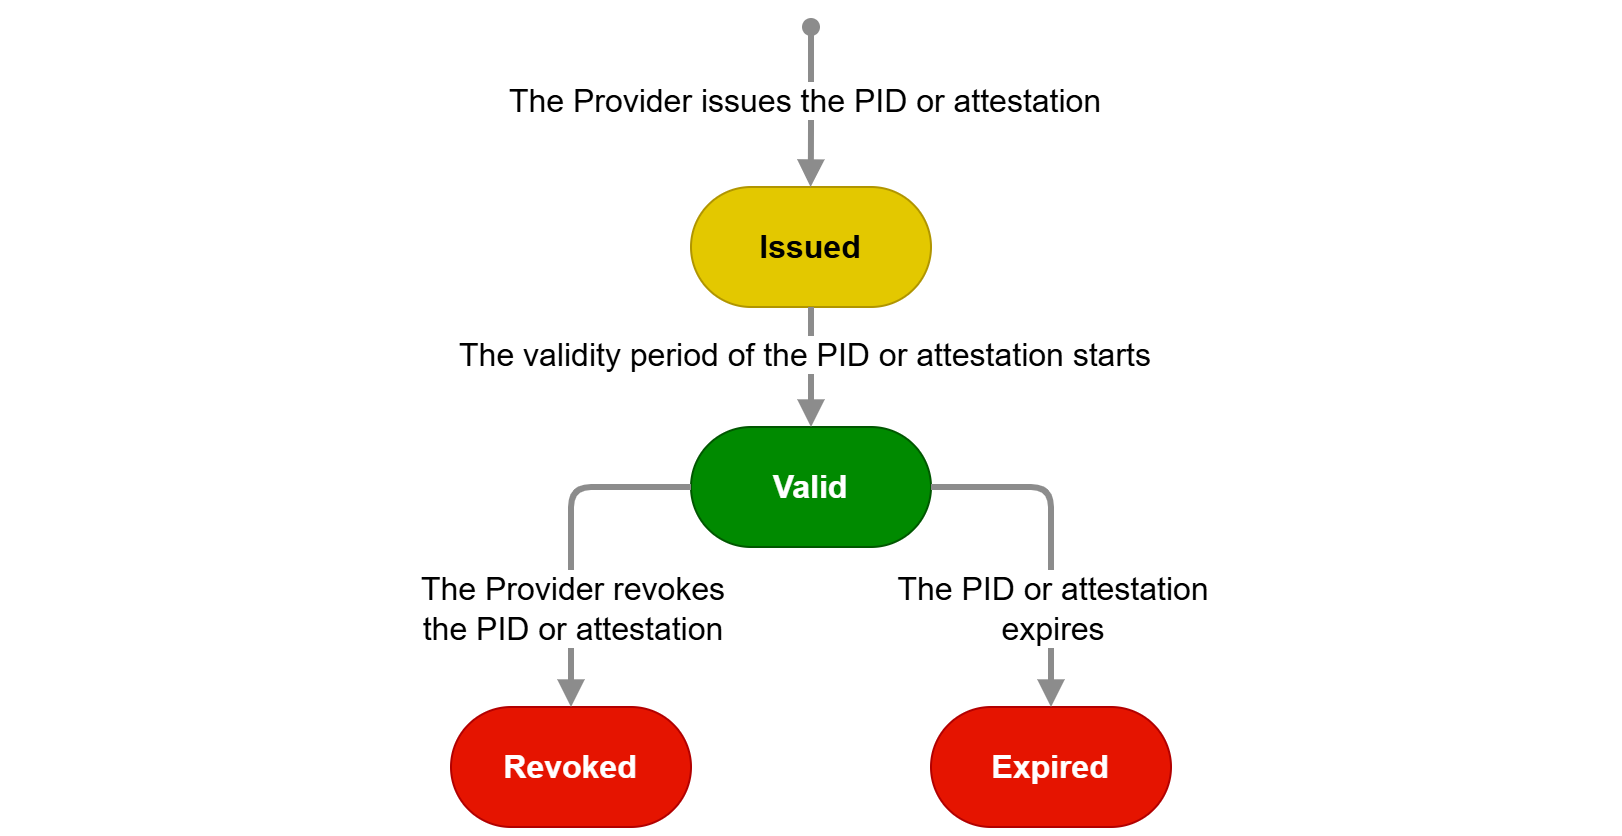

The diagram above was exported from draw.io. Its source (the exported page's mxGraphModel, read from the mxfile embedded in the PNG):
<mxGraphModel dx="1988" dy="653" grid="1" gridSize="10" guides="1" tooltips="1" connect="1" arrows="1" fold="1" page="1" pageScale="1" pageWidth="850" pageHeight="1100" math="0" shadow="0">
  <root>
    <mxCell id="0" />
    <mxCell id="1" parent="0" />
    <mxCell id="xPVAkh8Ksko-M2C2wA4D-1" parent="1" style="rounded=1;whiteSpace=wrap;html=1;arcSize=50;fontFamily=Helvetica;fillColor=#e3c800;fontColor=#000000;strokeColor=#B09500;fontStyle=1;fontSize=16;" value="Issued" vertex="1">
      <mxGeometry height="60" width="120" x="320" y="120" as="geometry" />
    </mxCell>
    <mxCell id="xPVAkh8Ksko-M2C2wA4D-2" parent="1" style="rounded=1;whiteSpace=wrap;html=1;arcSize=50;fillColor=#008a00;fontColor=#ffffff;strokeColor=#005700;fontStyle=1;fontSize=16;" value="Valid" vertex="1">
      <mxGeometry height="60" width="120" x="320" y="240" as="geometry" />
    </mxCell>
    <mxCell id="xPVAkh8Ksko-M2C2wA4D-3" parent="1" style="rounded=1;whiteSpace=wrap;html=1;arcSize=50;fontFamily=Helvetica;fillColor=#e51400;fontColor=#ffffff;strokeColor=#B20000;fontStyle=1;fontSize=16;" value="Expired" vertex="1">
      <mxGeometry height="60" width="120" x="440" y="380" as="geometry" />
    </mxCell>
    <mxCell id="xPVAkh8Ksko-M2C2wA4D-4" parent="1" style="rounded=1;whiteSpace=wrap;html=1;arcSize=50;fontFamily=Helvetica;fillColor=#e51400;fontColor=#ffffff;strokeColor=#B20000;fontStyle=1;fontSize=16;" value="Revoked" vertex="1">
      <mxGeometry height="60" width="120" x="200" y="380" as="geometry" />
    </mxCell>
    <mxCell id="xPVAkh8Ksko-M2C2wA4D-5" edge="1" parent="1" source="xPVAkh8Ksko-M2C2wA4D-2" style="endArrow=block;html=1;rounded=1;strokeWidth=3;endFill=1;strokeColor=light-dark(#8c8c8c, #ededed);entryX=0.5;entryY=0;entryDx=0;entryDy=0;edgeStyle=orthogonalEdgeStyle;exitX=0;exitY=0.5;exitDx=0;exitDy=0;startArrow=none;startFill=0;" target="xPVAkh8Ksko-M2C2wA4D-4" value="">
      <mxGeometry height="50" relative="1" width="50" as="geometry">
        <Array as="points">
          <mxPoint x="260" y="270" />
        </Array>
        <mxPoint x="190" y="270" as="sourcePoint" />
        <mxPoint x="240" y="220" as="targetPoint" />
      </mxGeometry>
    </mxCell>
    <mxCell id="xPVAkh8Ksko-M2C2wA4D-6" connectable="0" parent="xPVAkh8Ksko-M2C2wA4D-5" style="edgeLabel;html=1;align=center;verticalAlign=middle;resizable=0;points=[];fontSize=16;fontStyle=0" value="The Provider revokes&lt;div&gt;the PID or attestation&lt;/div&gt;" vertex="1">
      <mxGeometry relative="1" x="0.2625" y="-2" as="geometry">
        <mxPoint x="2" y="13" as="offset" />
      </mxGeometry>
    </mxCell>
    <mxCell id="xPVAkh8Ksko-M2C2wA4D-9" edge="1" parent="1" source="xPVAkh8Ksko-M2C2wA4D-2" style="endArrow=block;html=1;rounded=1;strokeWidth=3;endFill=1;strokeColor=light-dark(#8c8c8c, #ededed);entryX=0.5;entryY=0;entryDx=0;entryDy=0;edgeStyle=orthogonalEdgeStyle;exitX=1;exitY=0.5;exitDx=0;exitDy=0;startArrow=none;startFill=0;" target="xPVAkh8Ksko-M2C2wA4D-3" value="">
      <mxGeometry height="50" relative="1" width="50" as="geometry">
        <Array as="points">
          <mxPoint x="500" y="270" />
        </Array>
        <mxPoint x="420" y="290" as="sourcePoint" />
        <mxPoint x="300" y="410" as="targetPoint" />
      </mxGeometry>
    </mxCell>
    <mxCell id="xPVAkh8Ksko-M2C2wA4D-10" connectable="0" parent="xPVAkh8Ksko-M2C2wA4D-9" style="edgeLabel;html=1;align=center;verticalAlign=middle;resizable=0;points=[];fontSize=16;fontStyle=0" value="The PID or attestation&lt;div&gt;expires&lt;/div&gt;" vertex="1">
      <mxGeometry relative="1" x="0.2625" y="-2" as="geometry">
        <mxPoint x="2" y="13" as="offset" />
      </mxGeometry>
    </mxCell>
    <mxCell id="xPVAkh8Ksko-M2C2wA4D-13" edge="1" parent="1" source="xPVAkh8Ksko-M2C2wA4D-1" style="endArrow=block;html=1;rounded=1;strokeWidth=3;endFill=1;strokeColor=light-dark(#8c8c8c, #ededed);edgeStyle=orthogonalEdgeStyle;exitX=0.5;exitY=1;exitDx=0;exitDy=0;entryX=0.5;entryY=0;entryDx=0;entryDy=0;startArrow=none;startFill=0;" target="xPVAkh8Ksko-M2C2wA4D-2" value="">
      <mxGeometry height="50" relative="1" width="50" as="geometry">
        <Array as="points">
          <mxPoint x="380" y="220" />
          <mxPoint x="380" y="220" />
        </Array>
        <mxPoint x="780" y="460" as="sourcePoint" />
        <mxPoint x="720" y="370" as="targetPoint" />
      </mxGeometry>
    </mxCell>
    <mxCell id="xPVAkh8Ksko-M2C2wA4D-14" connectable="0" parent="xPVAkh8Ksko-M2C2wA4D-13" style="edgeLabel;html=1;align=center;verticalAlign=middle;resizable=0;points=[];fontSize=16;fontStyle=0" value="The validity period of the PID or attestation starts" vertex="1">
      <mxGeometry relative="1" x="0.2625" y="-2" as="geometry">
        <mxPoint x="-2" y="-15" as="offset" />
      </mxGeometry>
    </mxCell>
    <mxCell id="xPVAkh8Ksko-M2C2wA4D-15" edge="1" parent="1" style="endArrow=block;html=1;rounded=1;strokeWidth=3;endFill=1;strokeColor=light-dark(#8c8c8c, #ededed);edgeStyle=orthogonalEdgeStyle;entryX=0.5;entryY=0;entryDx=0;entryDy=0;startArrow=oval;startFill=1;" value="">
      <mxGeometry height="50" relative="1" width="50" as="geometry">
        <Array as="points">
          <mxPoint x="379.8" y="100" />
          <mxPoint x="379.8" y="100" />
        </Array>
        <mxPoint x="380" y="40" as="sourcePoint" />
        <mxPoint x="379.8" y="120" as="targetPoint" />
      </mxGeometry>
    </mxCell>
    <mxCell id="xPVAkh8Ksko-M2C2wA4D-16" connectable="0" parent="xPVAkh8Ksko-M2C2wA4D-15" style="edgeLabel;html=1;align=center;verticalAlign=middle;resizable=0;points=[];fontSize=16;fontStyle=0" value="The Provider issues the PID or attestation" vertex="1">
      <mxGeometry relative="1" x="0.2625" y="-2" as="geometry">
        <mxPoint x="-2" y="-15" as="offset" />
      </mxGeometry>
    </mxCell>
    <mxCell id="C_ofGilSfBxzlkVD2H6V-1" edge="1" parent="1" style="endArrow=none;dashed=1;html=1;dashPattern=1 3;strokeWidth=2;rounded=0;strokeColor=light-dark(#ffffff, #ededed);" value="">
      <mxGeometry height="50" relative="1" width="50" as="geometry">
        <mxPoint x="-20" y="280" as="sourcePoint" />
        <mxPoint x="-20" y="240" as="targetPoint" />
      </mxGeometry>
    </mxCell>
    <mxCell id="C_ofGilSfBxzlkVD2H6V-2" edge="1" parent="1" style="endArrow=none;dashed=1;html=1;dashPattern=1 3;strokeWidth=2;rounded=0;strokeColor=light-dark(#ffffff, #ededed);" value="">
      <mxGeometry height="50" relative="1" width="50" as="geometry">
        <mxPoint x="780" y="280" as="sourcePoint" />
        <mxPoint x="780" y="240" as="targetPoint" />
      </mxGeometry>
    </mxCell>
  </root>
</mxGraphModel>